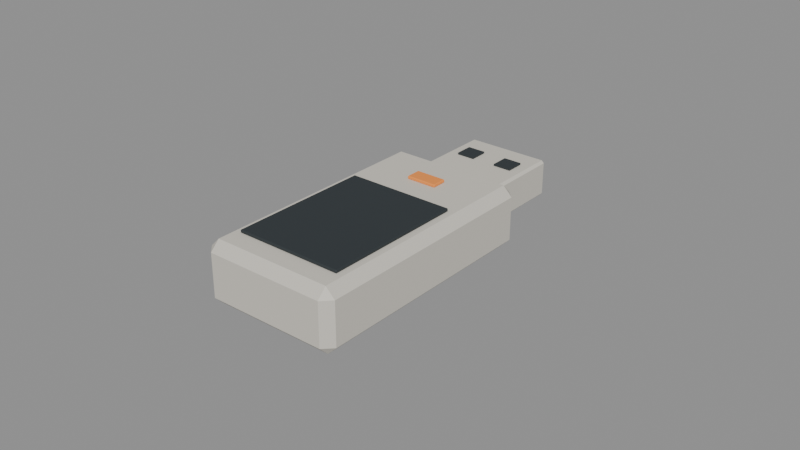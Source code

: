 # Source: usb_drive.blend  (saved by Blender 5.2.44; exported with 4.5.12 LTS)
import bpy
from mathutils import Matrix  # noqa: F401  (used for matrix-valued properties, if any)

bpy.ops.wm.read_factory_settings(use_empty=True)
scene = bpy.context.scene
scene.name = 'Scene'

# ---- materials (node trees are filled in below, after node groups)
mat_lab_warm = bpy.data.materials.new('lab_warm')
mat_lab_warm.use_backface_culling = True
mat_lab_warm.diffuse_color = (0.64, 0.61, 0.54, 1.0)
mat_lab_dark = bpy.data.materials.new('lab_dark')
mat_lab_dark.use_backface_culling = True
mat_lab_dark.diffuse_color = (0.024, 0.032, 0.037, 1.0)
mat_lab_orange = bpy.data.materials.new('lab_orange')
mat_lab_orange.use_backface_culling = True
mat_lab_orange.diffuse_color = (0.95, 0.3, 0.055, 1.0)

# ---- material node trees
mat_lab_warm.use_nodes = True; mat_lab_warm.node_tree.nodes.clear()
_N = mat_lab_warm.node_tree.nodes; _L = mat_lab_warm.node_tree.links
n0 = _N.new('ShaderNodeBsdfPrincipled'); n0.name = 'Principled BSDF'; n0.location = (-200, 100)
n0.inputs[0].default_value = (0.64, 0.61, 0.54, 1.0)
n0.inputs[2].default_value = 0.68
n0.inputs[10].default_value = 0.005
n1 = _N.new('ShaderNodeOutputMaterial'); n1.name = 'Material Output'; n1.location = (200, 100)
_L.new(n0.outputs[0], n1.inputs[0])
n1.is_active_output = True
mat_lab_dark.use_nodes = True; mat_lab_dark.node_tree.nodes.clear()
_N = mat_lab_dark.node_tree.nodes; _L = mat_lab_dark.node_tree.links
n0 = _N.new('ShaderNodeBsdfPrincipled'); n0.name = 'Principled BSDF'; n0.location = (-200, 100)
n0.inputs[0].default_value = (0.024, 0.032, 0.037, 1.0)
n0.inputs[2].default_value = 0.68
n0.inputs[10].default_value = 0.005
n1 = _N.new('ShaderNodeOutputMaterial'); n1.name = 'Material Output'; n1.location = (200, 100)
_L.new(n0.outputs[0], n1.inputs[0])
n1.is_active_output = True
mat_lab_orange.use_nodes = True; mat_lab_orange.node_tree.nodes.clear()
_N = mat_lab_orange.node_tree.nodes; _L = mat_lab_orange.node_tree.links
n0 = _N.new('ShaderNodeBsdfPrincipled'); n0.name = 'Principled BSDF'; n0.location = (-200, 100)
n0.inputs[0].default_value = (0.95, 0.3, 0.055, 1.0)
n0.inputs[2].default_value = 0.68
n0.inputs[10].default_value = 0.005
n1 = _N.new('ShaderNodeOutputMaterial'); n1.name = 'Material Output'; n1.location = (200, 100)
_L.new(n0.outputs[0], n1.inputs[0])
n1.is_active_output = True

# ---- meshes
me_usb_housing_mesh = bpy.data.meshes.new('usb_housing_mesh')
me_usb_housing_mesh.from_pydata([(-0.0225, -0.041, -0.01), (-0.0225, -0.041, 0.01), (-0.0225, 0.041, -0.01), (-0.0225, 0.041, 0.01), (0.0225, -0.041, -0.01), (0.0225, -0.041, 0.01), (0.0225, 0.041, -0.01), (0.0225, 0.041, 0.01)], [], [(0, 1, 3, 2), (2, 3, 7, 6), (6, 7, 5, 4), (4, 5, 1, 0), (2, 6, 4, 0), (7, 3, 1, 5)])
_uv = me_usb_housing_mesh.uv_layers.new(name='UVMap')
_uv.uv.foreach_set('vector', [0.375, 0.0, 0.625, 0.0, 0.625, 0.25, 0.375, 0.25, 0.375, 0.25, 0.625, 0.25, 0.625, 0.5, 0.375, 0.5, 0.375, 0.5, 0.625, 0.5, 0.625, 0.75, 0.375, 0.75, 0.375, 0.75, 0.625, 0.75, 0.625, 1.0, 0.375, 1.0, 0.125, 0.5, 0.375, 0.5, 0.375, 0.75, 0.125, 0.75, 0.625, 0.5, 0.875, 0.5, 0.875, 0.75, 0.625, 0.75])
me_usb_housing_mesh.materials.append(mat_lab_warm)
me_usb_housing_mesh.update()
me_usb_connector_mesh = bpy.data.meshes.new('usb_connector_mesh')
me_usb_connector_mesh.from_pydata([(-0.014, -0.014, -0.006), (-0.014, -0.014, 0.006), (-0.014, 0.014, -0.006), (-0.014, 0.014, 0.006), (0.014, -0.014, -0.006), (0.014, -0.014, 0.006), (0.014, 0.014, -0.006), (0.014, 0.014, 0.006)], [], [(0, 1, 3, 2), (2, 3, 7, 6), (6, 7, 5, 4), (4, 5, 1, 0), (2, 6, 4, 0), (7, 3, 1, 5)])
_uv = me_usb_connector_mesh.uv_layers.new(name='UVMap')
_uv.uv.foreach_set('vector', [0.375, 0.0, 0.625, 0.0, 0.625, 0.25, 0.375, 0.25, 0.375, 0.25, 0.625, 0.25, 0.625, 0.5, 0.375, 0.5, 0.375, 0.5, 0.625, 0.5, 0.625, 0.75, 0.375, 0.75, 0.375, 0.75, 0.625, 0.75, 0.625, 1.0, 0.375, 1.0, 0.125, 0.5, 0.375, 0.5, 0.375, 0.75, 0.125, 0.75, 0.625, 0.5, 0.875, 0.5, 0.875, 0.75, 0.625, 0.75])
me_usb_connector_mesh.materials.append(mat_lab_warm)
me_usb_connector_mesh.update()
me_usb_grip_mesh = bpy.data.meshes.new('usb_grip_mesh')
me_usb_grip_mesh.from_pydata([(-0.0173, -0.0228, -0.0005), (-0.0173, -0.023, -0.0003), (-0.0175, -0.0228, -0.0003), (-0.0173, -0.023, 0.0003), (-0.0173, -0.0228, 0.0005), (-0.0175, -0.0228, 0.0003), (-0.0173, 0.0228, -0.0005), (-0.0175, 0.0228, -0.0003), (-0.0173, 0.023, -0.0003), (-0.0173, 0.0228, 0.0005), (-0.0173, 0.023, 0.0003), (-0.0175, 0.0228, 0.0003), (0.0173, -0.0228, -0.0005), (0.0175, -0.0228, -0.0003), (0.0173, -0.023, -0.0003), (0.0173, -0.0228, 0.0005), (0.0173, -0.023, 0.0003), (0.0175, -0.0228, 0.0003), (0.0173, 0.0228, -0.0005), (0.0173, 0.023, -0.0003), (0.0175, 0.0228, -0.0003), (0.0173, 0.0228, 0.0005), (0.0175, 0.0228, 0.0003), (0.0173, 0.023, 0.0003), (-0.0173, -0.0228, 0.0205), (-0.0173, -0.023, 0.0207), (-0.0175, -0.0228, 0.0207), (-0.0173, -0.023, 0.0213), (-0.0173, -0.0228, 0.0215), (-0.0175, -0.0228, 0.0213), (-0.0173, 0.0228, 0.0205), (-0.0175, 0.0228, 0.0207), (-0.0173, 0.023, 0.0207), (-0.0173, 0.0228, 0.0215), (-0.0173, 0.023, 0.0213), (-0.0175, 0.0228, 0.0213), (0.0173, -0.0228, 0.0205), (0.0175, -0.0228, 0.0207), (0.0173, -0.023, 0.0207), (0.0173, -0.0228, 0.0215), (0.0173, -0.023, 0.0213), (0.0175, -0.0228, 0.0213), (0.0173, 0.0228, 0.0205), (0.0173, 0.023, 0.0207), (0.0175, 0.0228, 0.0207), (0.0173, 0.0228, 0.0215), (0.0175, 0.0228, 0.0213), (0.0173, 0.023, 0.0213), (-0.01, 0.064, 0.0165), (-0.01, 0.064, 0.0171), (-0.01, 0.07, 0.0165), (-0.01, 0.07, 0.0171), (-0.004, 0.064, 0.0165), (-0.004, 0.064, 0.0171), (-0.004, 0.07, 0.0165), (-0.004, 0.07, 0.0171), (0.004, 0.064, 0.0165), (0.004, 0.064, 0.0171), (0.004, 0.07, 0.0165), (0.004, 0.07, 0.0171), (0.01, 0.064, 0.0165), (0.01, 0.064, 0.0171), (0.01, 0.07, 0.0165), (0.01, 0.07, 0.0171)], [], [(0, 1, 2), (3, 4, 5), (6, 7, 8), (9, 10, 11), (12, 13, 14), (15, 16, 17), (18, 19, 20), (21, 22, 23), (6, 0, 2, 7), (1, 3, 5, 2), (4, 9, 11, 5), (10, 8, 7, 11), (18, 6, 8, 19), (9, 21, 23, 10), (22, 20, 19, 23), (12, 18, 20, 13), (21, 15, 17, 22), (16, 14, 13, 17), (0, 12, 14, 1), (15, 4, 3, 16), (6, 18, 12, 0), (2, 5, 11, 7), (14, 16, 3, 1), (21, 9, 4, 15), (8, 10, 23, 19), (20, 22, 17, 13), (24, 25, 26), (27, 28, 29), (30, 31, 32), (33, 34, 35), (36, 37, 38), (39, 40, 41), (42, 43, 44), (45, 46, 47), (30, 24, 26, 31), (25, 27, 29, 26), (28, 33, 35, 29), (34, 32, 31, 35), (42, 30, 32, 43), (33, 45, 47, 34), (46, 44, 43, 47), (36, 42, 44, 37), (45, 39, 41, 46), (40, 38, 37, 41), (24, 36, 38, 25), (39, 28, 27, 40), (30, 42, 36, 24), (26, 29, 35, 31), (38, 40, 27, 25), (45, 33, 28, 39), (32, 34, 47, 43), (44, 46, 41, 37), (48, 49, 51, 50), (50, 51, 55, 54), (54, 55, 53, 52), (52, 53, 49, 48), (50, 54, 52, 48), (55, 51, 49, 53), (56, 57, 59, 58), (58, 59, 63, 62), (62, 63, 61, 60), (60, 61, 57, 56), (58, 62, 60, 56), (63, 59, 57, 61)])
_uv = me_usb_grip_mesh.uv_layers.new(name='UVMap')
_uv.uv.foreach_set('vector', [0.1264, 0.7489, 0.1264, 0.75, 0.125, 0.7489, 0.575, 0.9986, 0.625, 0.9986, 0.575, 1.0, 0.1264, 0.5011, 0.125, 0.5011, 0.1264, 0.5, 0.625, 0.2506, 0.575, 0.2514, 0.575, 0.2492, 0.3736, 0.7489, 0.4125, 0.7489, 0.3993, 0.7507, 0.6257, 0.7502, 0.575, 0.7514, 0.575, 0.7492, 0.3736, 0.5011, 0.3993, 0.4993, 0.4125, 0.5011, 0.6257, 0.5005, 0.575, 0.5011, 0.575, 0.4989, 0.1264, 0.5011, 0.1264, 0.7489, 0.125, 0.7489, 0.125, 0.5011, 0.425, 0.0, 0.575, 0.0, 0.575, 0.001087, 0.425, 0.001087, 0.625, 0.001087, 0.625, 0.2506, 0.575, 0.2492, 0.575, 0.001087, 0.575, 0.2514, 0.425, 0.2514, 0.425, 0.2489, 0.575, 0.2492, 0.3736, 0.5011, 0.1264, 0.5011, 0.1264, 0.5, 0.3993, 0.4993, 0.625, 0.2506, 0.6257, 0.5005, 0.575, 0.4989, 0.575, 0.2514, 0.575, 0.5011, 0.4125, 0.5011, 0.3993, 0.4993, 0.575, 0.4989, 0.3736, 0.7489, 0.3736, 0.5011, 0.4125, 0.5011, 0.4125, 0.7489, 0.6257, 0.5005, 0.6257, 0.7502, 0.575, 0.7492, 0.575, 0.5011, 0.575, 0.7514, 0.3993, 0.7507, 0.4125, 0.7489, 0.575, 0.7492, 0.1264, 0.7489, 0.3736, 0.7489, 0.3993, 0.7507, 0.1264, 0.75, 0.6257, 0.7502, 0.625, 0.9986, 0.575, 0.9986, 0.575, 0.7514, 0.1264, 0.5011, 0.3736, 0.5011, 0.3736, 0.7489, 0.1264, 0.7489, 0.425, 0.001087, 0.575, 0.001087, 0.575, 0.2492, 0.425, 0.2489, 0.3993, 0.7507, 0.575, 0.7514, 0.575, 0.9986, 0.425, 0.9986, 0.6257, 0.5005, 0.8736, 0.5011, 0.8736, 0.7489, 0.6257, 0.7502, 0.425, 0.2514, 0.575, 0.2514, 0.575, 0.4989, 0.3993, 0.4993, 0.4125, 0.5011, 0.575, 0.5011, 0.575, 0.7492, 0.4125, 0.7489, 0.1264, 0.7489, 0.1264, 0.75, 0.125, 0.7489, 0.575, 0.9986, 0.625, 0.9986, 0.575, 1.0, 0.1264, 0.5011, 0.125, 0.5011, 0.1264, 0.5, 0.625, 0.2506, 0.575, 0.2514, 0.575, 0.2492, 0.3736, 0.7489, 0.4125, 0.7489, 0.3993, 0.7507, 0.6257, 0.7502, 0.575, 0.7514, 0.575, 0.7492, 0.3736, 0.5011, 0.3993, 0.4993, 0.4125, 0.5011, 0.6257, 0.5005, 0.575, 0.5011, 0.575, 0.4989, 0.1264, 0.5011, 0.1264, 0.7489, 0.125, 0.7489, 0.125, 0.5011, 0.425, 0.0, 0.575, 0.0, 0.575, 0.001087, 0.425, 0.001087, 0.625, 0.001087, 0.625, 0.2506, 0.575, 0.2492, 0.575, 0.001087, 0.575, 0.2514, 0.425, 0.2514, 0.425, 0.2489, 0.575, 0.2492, 0.3736, 0.5011, 0.1264, 0.5011, 0.1264, 0.5, 0.3993, 0.4993, 0.625, 0.2506, 0.6257, 0.5005, 0.575, 0.4989, 0.575, 0.2514, 0.575, 0.5011, 0.4125, 0.5011, 0.3993, 0.4993, 0.575, 0.4989, 0.3736, 0.7489, 0.3736, 0.5011, 0.4125, 0.5011, 0.4125, 0.7489, 0.6257, 0.5005, 0.6257, 0.7502, 0.575, 0.7492, 0.575, 0.5011, 0.575, 0.7514, 0.3993, 0.7507, 0.4125, 0.7489, 0.575, 0.7492, 0.1264, 0.7489, 0.3736, 0.7489, 0.3993, 0.7507, 0.1264, 0.75, 0.6257, 0.7502, 0.625, 0.9986, 0.575, 0.9986, 0.575, 0.7514, 0.1264, 0.5011, 0.3736, 0.5011, 0.3736, 0.7489, 0.1264, 0.7489, 0.425, 0.001087, 0.575, 0.001087, 0.575, 0.2492, 0.425, 0.2489, 0.3993, 0.7507, 0.575, 0.7514, 0.575, 0.9986, 0.425, 0.9986, 0.6257, 0.5005, 0.8736, 0.5011, 0.8736, 0.7489, 0.6257, 0.7502, 0.425, 0.2514, 0.575, 0.2514, 0.575, 0.4989, 0.3993, 0.4993, 0.4125, 0.5011, 0.575, 0.5011, 0.575, 0.7492, 0.4125, 0.7489, 0.375, 0.0, 0.625, 0.0, 0.625, 0.25, 0.375, 0.25, 0.375, 0.25, 0.625, 0.25, 0.625, 0.5, 0.375, 0.5, 0.375, 0.5, 0.625, 0.5, 0.625, 0.75, 0.375, 0.75, 0.375, 0.75, 0.625, 0.75, 0.625, 1.0, 0.375, 1.0, 0.125, 0.5, 0.375, 0.5, 0.375, 0.75, 0.125, 0.75, 0.625, 0.5, 0.875, 0.5, 0.875, 0.75, 0.625, 0.75, 0.375, 0.0, 0.625, 0.0, 0.625, 0.25, 0.375, 0.25, 0.375, 0.25, 0.625, 0.25, 0.625, 0.5, 0.375, 0.5, 0.375, 0.5, 0.625, 0.5, 0.625, 0.75, 0.375, 0.75, 0.375, 0.75, 0.625, 0.75, 0.625, 1.0, 0.375, 1.0, 0.125, 0.5, 0.375, 0.5, 0.375, 0.75, 0.125, 0.75, 0.625, 0.5, 0.875, 0.5, 0.875, 0.75, 0.625, 0.75])
me_usb_grip_mesh.materials.append(mat_lab_dark)
me_usb_grip_mesh.update()
me_usb_indicator_lens_mesh = bpy.data.meshes.new('usb_indicator_lens_mesh')
me_usb_indicator_lens_mesh.from_pydata([(-0.005, -0.0025, -0.0005), (-0.005, -0.0025, 0.0005), (-0.005, 0.0025, -0.0005), (-0.005, 0.0025, 0.0005), (0.005, -0.0025, -0.0005), (0.005, -0.0025, 0.0005), (0.005, 0.0025, -0.0005), (0.005, 0.0025, 0.0005)], [], [(0, 1, 3, 2), (2, 3, 7, 6), (6, 7, 5, 4), (4, 5, 1, 0), (2, 6, 4, 0), (7, 3, 1, 5)])
_uv = me_usb_indicator_lens_mesh.uv_layers.new(name='UVMap')
_uv.uv.foreach_set('vector', [0.375, 0.0, 0.625, 0.0, 0.625, 0.25, 0.375, 0.25, 0.375, 0.25, 0.625, 0.25, 0.625, 0.5, 0.375, 0.5, 0.375, 0.5, 0.625, 0.5, 0.625, 0.75, 0.375, 0.75, 0.375, 0.75, 0.625, 0.75, 0.625, 1.0, 0.375, 1.0, 0.125, 0.5, 0.375, 0.5, 0.375, 0.75, 0.125, 0.75, 0.625, 0.5, 0.875, 0.5, 0.875, 0.75, 0.625, 0.75])
me_usb_indicator_lens_mesh.materials.append(mat_lab_orange)
me_usb_indicator_lens_mesh.update()

# ---- objects
ob_usb_drive = bpy.data.objects.new('usb_drive', None)
ob_usb_housing = bpy.data.objects.new('usb_housing', me_usb_housing_mesh)
ob_usb_connector = bpy.data.objects.new('usb_connector', me_usb_connector_mesh)
ob_usb_grip = bpy.data.objects.new('usb_grip', me_usb_grip_mesh)
ob_usb_indicator_lens = bpy.data.objects.new('usb_indicator_lens', me_usb_indicator_lens_mesh)
ob_anchor_grip = bpy.data.objects.new('anchor_grip', None)
ob_anchor_connector = bpy.data.objects.new('anchor_connector', None)

# ---- transforms, parenting, visibility, modifiers, constraints
ob_usb_drive.location = (0.0, 0.0, 0.0)
ob_usb_drive.empty_display_size = 0.025
ob_usb_housing.parent = ob_usb_drive
ob_usb_housing.location = (0.0, -0.014, 0.0)
_m = ob_usb_housing.modifiers.new('edge_bevel', 'BEVEL')
_m.width = 0.003
_m.width_pct = 0.003
ob_usb_connector.parent = ob_usb_drive
ob_usb_connector.location = (0.0, 0.041, 0.0)
_m = ob_usb_connector.modifiers.new('edge_bevel', 'BEVEL')
_m.width = 0.0008
_m.width_pct = 0.0008
ob_usb_grip.parent = ob_usb_drive
ob_usb_grip.location = (0.0, -0.023, -0.0105)
ob_usb_indicator_lens.parent = ob_usb_drive
ob_usb_indicator_lens.location = (0.0, 0.012, 0.0105)
_m = ob_usb_indicator_lens.modifiers.new('edge_bevel', 'BEVEL')
_m.width = 0.0002
_m.width_pct = 0.0002
ob_anchor_grip.parent = ob_usb_drive
ob_anchor_grip.location = (0.0, -0.02, 0.0)
ob_anchor_grip.empty_display_size = 0.025
ob_anchor_connector.parent = ob_usb_drive
ob_anchor_connector.location = (0.0, 0.055, 0.0)
ob_anchor_connector.empty_display_size = 0.025

# ---- collection membership
scene.collection.objects.link(ob_usb_drive)
scene.collection.objects.link(ob_usb_housing)
scene.collection.objects.link(ob_usb_connector)
scene.collection.objects.link(ob_usb_grip)
scene.collection.objects.link(ob_usb_indicator_lens)
scene.collection.objects.link(ob_anchor_grip)
scene.collection.objects.link(ob_anchor_connector)

# ---- scene / render settings (as saved in the file)
scene.frame_start = 1; scene.frame_end = 250; scene.frame_set(1)
scene.render.engine = 'BLENDER_EEVEE_NEXT'
scene.render.bake_bias = 0.0
scene.render.bake_samples = 0
scene.render.compositor_device = 'GPU'
scene.eevee.use_volume_custom_range = False
scene.eevee.fast_gi_thickness_near = 0.1
scene.eevee.fast_gi_thickness_far = 0.0
scene.eevee.ray_tracing_options.screen_trace_thickness = 0.1
bpy.context.view_layer.update()

# ---- added for rendering (the .blend has no active camera and no usable light): camera, sun + grey world if the file has none
cam_auto = bpy.data.cameras.new('AutoCamera')
cam_auto.lens = 50.0
cam_auto.sensor_width = 36.0
cam_auto.clip_end = 1000.0
ob_auto_camera = bpy.data.objects.new('AutoCamera', cam_auto)
scene.collection.objects.link(ob_auto_camera)
ob_auto_camera.location = (0.185045, -0.222054, 0.148036)
ob_auto_camera.rotation_euler = (1.09748, -7.21219e-08, 0.694738)
scene.camera = ob_auto_camera
light_auto_sun = bpy.data.lights.new('AutoSun', 'SUN')
light_auto_sun.energy = 3.0
light_auto_sun.angle = 0.0523599
ob_auto_sun = bpy.data.objects.new('AutoSun', light_auto_sun)
scene.collection.objects.link(ob_auto_sun)
ob_auto_sun.rotation_euler = (0.872665, 0.174533, 0.523599)
if scene.world is None:
    world_auto = bpy.data.worlds.new('AutoWorld')
    world_auto.color = (0.3, 0.3, 0.3)
    scene.world = world_auto
bpy.context.view_layer.update()
